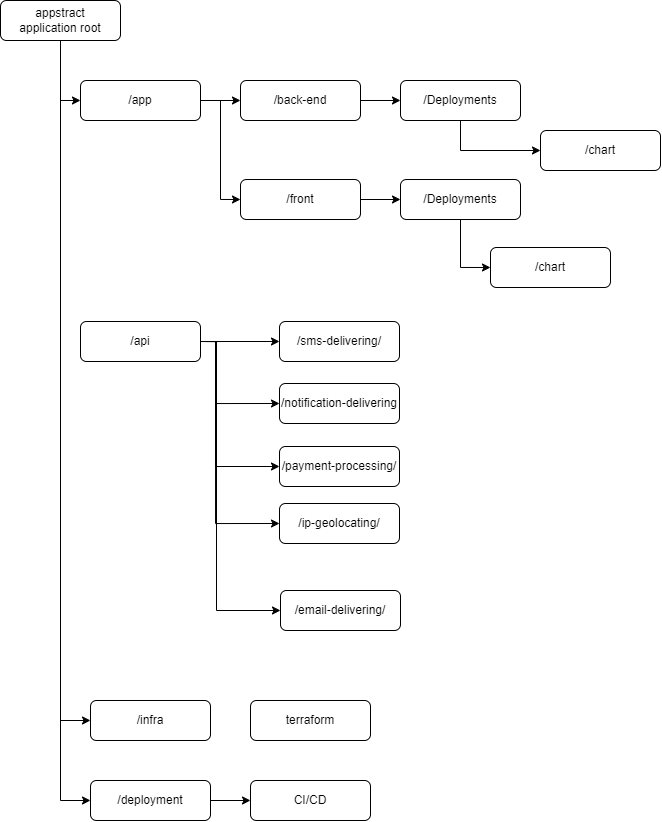

The diagram above was exported from draw.io. Its source (the exported page's mxGraphModel, read from the mxfile embedded in the PNG):
<mxGraphModel dx="1790" dy="1026" grid="1" gridSize="10" guides="1" tooltips="1" connect="1" arrows="1" fold="1" page="1" pageScale="1" pageWidth="827" pageHeight="1169" math="0" shadow="0">
  <root>
    <mxCell id="0" />
    <mxCell id="1" parent="0" />
    <mxCell id="-t_n5L2uCzZVCP8quuPA-1" style="edgeStyle=orthogonalEdgeStyle;rounded=0;orthogonalLoop=1;jettySize=auto;html=1;exitX=0.5;exitY=1;exitDx=0;exitDy=0;entryX=0;entryY=0.5;entryDx=0;entryDy=0;" parent="1" source="-t_n5L2uCzZVCP8quuPA-4" target="-t_n5L2uCzZVCP8quuPA-8" edge="1">
      <mxGeometry relative="1" as="geometry" />
    </mxCell>
    <mxCell id="-t_n5L2uCzZVCP8quuPA-2" style="edgeStyle=orthogonalEdgeStyle;rounded=0;orthogonalLoop=1;jettySize=auto;html=1;exitX=0.5;exitY=1;exitDx=0;exitDy=0;entryX=0;entryY=0.5;entryDx=0;entryDy=0;" parent="1" source="-t_n5L2uCzZVCP8quuPA-4" target="-t_n5L2uCzZVCP8quuPA-10" edge="1">
      <mxGeometry relative="1" as="geometry" />
    </mxCell>
    <mxCell id="-t_n5L2uCzZVCP8quuPA-3" style="edgeStyle=orthogonalEdgeStyle;rounded=0;orthogonalLoop=1;jettySize=auto;html=1;exitX=0.5;exitY=1;exitDx=0;exitDy=0;entryX=0;entryY=0.5;entryDx=0;entryDy=0;" parent="1" source="-t_n5L2uCzZVCP8quuPA-4" target="-t_n5L2uCzZVCP8quuPA-18" edge="1">
      <mxGeometry relative="1" as="geometry" />
    </mxCell>
    <mxCell id="-t_n5L2uCzZVCP8quuPA-4" value="appstract&lt;br&gt;application root" style="rounded=1;whiteSpace=wrap;html=1;" parent="1" vertex="1">
      <mxGeometry x="84" y="130" width="120" height="40" as="geometry" />
    </mxCell>
    <mxCell id="-t_n5L2uCzZVCP8quuPA-5" style="edgeStyle=orthogonalEdgeStyle;rounded=0;orthogonalLoop=1;jettySize=auto;html=1;exitX=1;exitY=0.5;exitDx=0;exitDy=0;" parent="1" source="-t_n5L2uCzZVCP8quuPA-8" target="-t_n5L2uCzZVCP8quuPA-13" edge="1">
      <mxGeometry relative="1" as="geometry" />
    </mxCell>
    <mxCell id="-t_n5L2uCzZVCP8quuPA-6" style="edgeStyle=orthogonalEdgeStyle;rounded=0;orthogonalLoop=1;jettySize=auto;html=1;exitX=1;exitY=0.5;exitDx=0;exitDy=0;entryX=0;entryY=0.5;entryDx=0;entryDy=0;" parent="1" source="-t_n5L2uCzZVCP8quuPA-8" target="-t_n5L2uCzZVCP8quuPA-15" edge="1">
      <mxGeometry relative="1" as="geometry" />
    </mxCell>
    <mxCell id="-t_n5L2uCzZVCP8quuPA-8" value="/app" style="rounded=1;whiteSpace=wrap;html=1;" parent="1" vertex="1">
      <mxGeometry x="164" y="210" width="120" height="40" as="geometry" />
    </mxCell>
    <mxCell id="-t_n5L2uCzZVCP8quuPA-9" style="edgeStyle=orthogonalEdgeStyle;rounded=0;orthogonalLoop=1;jettySize=auto;html=1;exitX=1;exitY=0.5;exitDx=0;exitDy=0;entryX=0;entryY=0.5;entryDx=0;entryDy=0;" parent="1" source="-t_n5L2uCzZVCP8quuPA-10" target="-t_n5L2uCzZVCP8quuPA-11" edge="1">
      <mxGeometry relative="1" as="geometry" />
    </mxCell>
    <mxCell id="-t_n5L2uCzZVCP8quuPA-10" value="/deployment" style="rounded=1;whiteSpace=wrap;html=1;" parent="1" vertex="1">
      <mxGeometry x="174" y="910" width="120" height="40" as="geometry" />
    </mxCell>
    <mxCell id="-t_n5L2uCzZVCP8quuPA-11" value="CI/CD" style="rounded=1;whiteSpace=wrap;html=1;" parent="1" vertex="1">
      <mxGeometry x="334" y="910" width="120" height="40" as="geometry" />
    </mxCell>
    <mxCell id="-t_n5L2uCzZVCP8quuPA-12" style="edgeStyle=orthogonalEdgeStyle;rounded=0;orthogonalLoop=1;jettySize=auto;html=1;exitX=1;exitY=0.5;exitDx=0;exitDy=0;entryX=0;entryY=0.5;entryDx=0;entryDy=0;" parent="1" source="-t_n5L2uCzZVCP8quuPA-13" target="-t_n5L2uCzZVCP8quuPA-23" edge="1">
      <mxGeometry relative="1" as="geometry" />
    </mxCell>
    <mxCell id="-t_n5L2uCzZVCP8quuPA-13" value="/back-end" style="rounded=1;whiteSpace=wrap;html=1;" parent="1" vertex="1">
      <mxGeometry x="324" y="210" width="120" height="40" as="geometry" />
    </mxCell>
    <mxCell id="-t_n5L2uCzZVCP8quuPA-14" style="edgeStyle=orthogonalEdgeStyle;rounded=0;orthogonalLoop=1;jettySize=auto;html=1;exitX=1;exitY=0.5;exitDx=0;exitDy=0;entryX=0;entryY=0.5;entryDx=0;entryDy=0;" parent="1" source="-t_n5L2uCzZVCP8quuPA-15" target="-t_n5L2uCzZVCP8quuPA-17" edge="1">
      <mxGeometry relative="1" as="geometry" />
    </mxCell>
    <mxCell id="-t_n5L2uCzZVCP8quuPA-15" value="/front" style="rounded=1;whiteSpace=wrap;html=1;" parent="1" vertex="1">
      <mxGeometry x="324" y="309" width="120" height="40" as="geometry" />
    </mxCell>
    <mxCell id="-t_n5L2uCzZVCP8quuPA-16" style="edgeStyle=orthogonalEdgeStyle;rounded=0;orthogonalLoop=1;jettySize=auto;html=1;exitX=0.5;exitY=1;exitDx=0;exitDy=0;entryX=0;entryY=0.5;entryDx=0;entryDy=0;" parent="1" source="-t_n5L2uCzZVCP8quuPA-17" target="-t_n5L2uCzZVCP8quuPA-20" edge="1">
      <mxGeometry relative="1" as="geometry" />
    </mxCell>
    <mxCell id="-t_n5L2uCzZVCP8quuPA-17" value="/Deployments" style="rounded=1;whiteSpace=wrap;html=1;" parent="1" vertex="1">
      <mxGeometry x="484" y="309" width="120" height="40" as="geometry" />
    </mxCell>
    <mxCell id="-t_n5L2uCzZVCP8quuPA-18" value="/infra" style="rounded=1;whiteSpace=wrap;html=1;" parent="1" vertex="1">
      <mxGeometry x="174" y="830" width="120" height="40" as="geometry" />
    </mxCell>
    <mxCell id="-t_n5L2uCzZVCP8quuPA-19" value="terraform" style="rounded=1;whiteSpace=wrap;html=1;" parent="1" vertex="1">
      <mxGeometry x="334" y="830" width="120" height="40" as="geometry" />
    </mxCell>
    <mxCell id="-t_n5L2uCzZVCP8quuPA-20" value="/chart" style="rounded=1;whiteSpace=wrap;html=1;" parent="1" vertex="1">
      <mxGeometry x="574" y="377" width="120" height="40" as="geometry" />
    </mxCell>
    <mxCell id="-t_n5L2uCzZVCP8quuPA-21" value="/chart" style="rounded=1;whiteSpace=wrap;html=1;" parent="1" vertex="1">
      <mxGeometry x="624" y="260" width="120" height="40" as="geometry" />
    </mxCell>
    <mxCell id="-t_n5L2uCzZVCP8quuPA-22" style="edgeStyle=orthogonalEdgeStyle;rounded=0;orthogonalLoop=1;jettySize=auto;html=1;exitX=0.5;exitY=1;exitDx=0;exitDy=0;entryX=0;entryY=0.5;entryDx=0;entryDy=0;" parent="1" source="-t_n5L2uCzZVCP8quuPA-23" target="-t_n5L2uCzZVCP8quuPA-21" edge="1">
      <mxGeometry relative="1" as="geometry" />
    </mxCell>
    <mxCell id="-t_n5L2uCzZVCP8quuPA-23" value="/Deployments" style="rounded=1;whiteSpace=wrap;html=1;" parent="1" vertex="1">
      <mxGeometry x="484" y="210" width="120" height="40" as="geometry" />
    </mxCell>
    <mxCell id="-t_n5L2uCzZVCP8quuPA-24" value="/email-delivering/" style="rounded=1;whiteSpace=wrap;html=1;" parent="1" vertex="1">
      <mxGeometry x="364" y="720" width="120" height="40" as="geometry" />
    </mxCell>
    <mxCell id="-t_n5L2uCzZVCP8quuPA-25" value="/sms-delivering/" style="rounded=1;whiteSpace=wrap;html=1;" parent="1" vertex="1">
      <mxGeometry x="363" y="451" width="120" height="40" as="geometry" />
    </mxCell>
    <mxCell id="-t_n5L2uCzZVCP8quuPA-26" value="/payment-processing/" style="rounded=1;whiteSpace=wrap;html=1;" parent="1" vertex="1">
      <mxGeometry x="363" y="576" width="120" height="40" as="geometry" />
    </mxCell>
    <mxCell id="-t_n5L2uCzZVCP8quuPA-27" value="/notification-delivering" style="rounded=1;whiteSpace=wrap;html=1;" parent="1" vertex="1">
      <mxGeometry x="363" y="513" width="120" height="40" as="geometry" />
    </mxCell>
    <mxCell id="-t_n5L2uCzZVCP8quuPA-28" style="edgeStyle=orthogonalEdgeStyle;rounded=0;orthogonalLoop=1;jettySize=auto;html=1;exitX=1;exitY=0.5;exitDx=0;exitDy=0;" parent="1" source="-t_n5L2uCzZVCP8quuPA-32" target="-t_n5L2uCzZVCP8quuPA-25" edge="1">
      <mxGeometry relative="1" as="geometry" />
    </mxCell>
    <mxCell id="-t_n5L2uCzZVCP8quuPA-29" style="edgeStyle=orthogonalEdgeStyle;rounded=0;orthogonalLoop=1;jettySize=auto;html=1;exitX=1;exitY=0.5;exitDx=0;exitDy=0;entryX=0;entryY=0.5;entryDx=0;entryDy=0;" parent="1" source="-t_n5L2uCzZVCP8quuPA-32" target="-t_n5L2uCzZVCP8quuPA-27" edge="1">
      <mxGeometry relative="1" as="geometry">
        <Array as="points">
          <mxPoint x="299" y="471" />
          <mxPoint x="299" y="533" />
        </Array>
      </mxGeometry>
    </mxCell>
    <mxCell id="-t_n5L2uCzZVCP8quuPA-30" style="edgeStyle=orthogonalEdgeStyle;rounded=0;orthogonalLoop=1;jettySize=auto;html=1;exitX=1;exitY=0.5;exitDx=0;exitDy=0;entryX=0;entryY=0.5;entryDx=0;entryDy=0;" parent="1" source="-t_n5L2uCzZVCP8quuPA-32" target="-t_n5L2uCzZVCP8quuPA-26" edge="1">
      <mxGeometry relative="1" as="geometry">
        <Array as="points">
          <mxPoint x="299" y="471" />
          <mxPoint x="299" y="596" />
        </Array>
      </mxGeometry>
    </mxCell>
    <mxCell id="-t_n5L2uCzZVCP8quuPA-31" style="edgeStyle=orthogonalEdgeStyle;rounded=0;orthogonalLoop=1;jettySize=auto;html=1;exitX=1;exitY=0.5;exitDx=0;exitDy=0;entryX=0;entryY=0.5;entryDx=0;entryDy=0;" parent="1" source="-t_n5L2uCzZVCP8quuPA-32" target="-t_n5L2uCzZVCP8quuPA-33" edge="1">
      <mxGeometry relative="1" as="geometry">
        <Array as="points">
          <mxPoint x="299" y="471" />
          <mxPoint x="299" y="653" />
        </Array>
      </mxGeometry>
    </mxCell>
    <mxCell id="RnflTLVzbPVRdlYtOR03-1" style="edgeStyle=orthogonalEdgeStyle;rounded=0;orthogonalLoop=1;jettySize=auto;html=1;exitX=1;exitY=0.5;exitDx=0;exitDy=0;entryX=0;entryY=0.5;entryDx=0;entryDy=0;" edge="1" parent="1" source="-t_n5L2uCzZVCP8quuPA-32" target="-t_n5L2uCzZVCP8quuPA-24">
      <mxGeometry relative="1" as="geometry">
        <Array as="points">
          <mxPoint x="300" y="471" />
          <mxPoint x="300" y="740" />
        </Array>
      </mxGeometry>
    </mxCell>
    <mxCell id="-t_n5L2uCzZVCP8quuPA-32" value="/api" style="rounded=1;whiteSpace=wrap;html=1;" parent="1" vertex="1">
      <mxGeometry x="164" y="451" width="120" height="40" as="geometry" />
    </mxCell>
    <mxCell id="-t_n5L2uCzZVCP8quuPA-33" value="/ip-geolocating/" style="rounded=1;whiteSpace=wrap;html=1;" parent="1" vertex="1">
      <mxGeometry x="363" y="633" width="120" height="40" as="geometry" />
    </mxCell>
  </root>
</mxGraphModel>